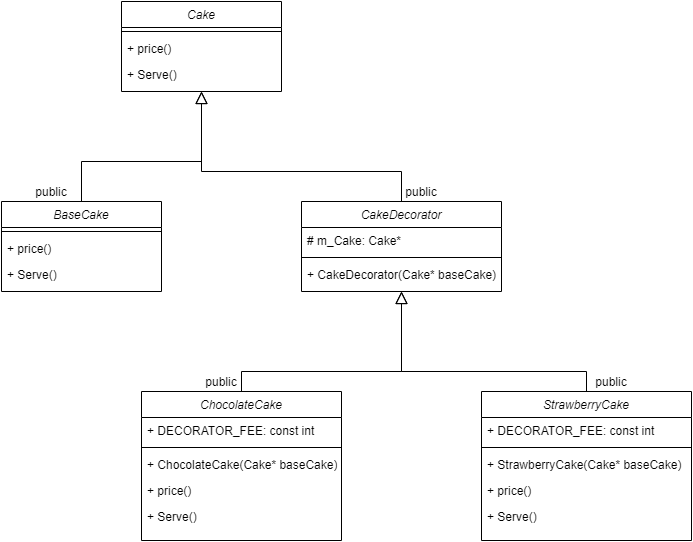

The diagram above was exported from draw.io. Its source (the exported page's mxGraphModel, read from the mxfile embedded in the PNG):
<mxGraphModel dx="1422" dy="762" grid="1" gridSize="10" guides="1" tooltips="1" connect="1" arrows="1" fold="1" page="1" pageScale="1" pageWidth="827" pageHeight="1169" math="0" shadow="0">
  <root>
    <mxCell id="WIyWlLk6GJQsqaUBKTNV-0" />
    <mxCell id="WIyWlLk6GJQsqaUBKTNV-1" parent="WIyWlLk6GJQsqaUBKTNV-0" />
    <mxCell id="zkfFHV4jXpPFQw0GAbJ--0" value="Cake" style="swimlane;fontStyle=2;align=center;verticalAlign=top;childLayout=stackLayout;horizontal=1;startSize=26;horizontalStack=0;resizeParent=1;resizeLast=0;collapsible=1;marginBottom=0;rounded=0;shadow=0;strokeWidth=1;" parent="WIyWlLk6GJQsqaUBKTNV-1" vertex="1">
      <mxGeometry x="220" y="120" width="160" height="90" as="geometry">
        <mxRectangle x="230" y="140" width="160" height="26" as="alternateBounds" />
      </mxGeometry>
    </mxCell>
    <mxCell id="zkfFHV4jXpPFQw0GAbJ--4" value="" style="line;html=1;strokeWidth=1;align=left;verticalAlign=middle;spacingTop=-1;spacingLeft=3;spacingRight=3;rotatable=0;labelPosition=right;points=[];portConstraint=eastwest;" parent="zkfFHV4jXpPFQw0GAbJ--0" vertex="1">
      <mxGeometry y="26" width="160" height="8" as="geometry" />
    </mxCell>
    <mxCell id="zkfFHV4jXpPFQw0GAbJ--5" value="+ price()" style="text;align=left;verticalAlign=top;spacingLeft=4;spacingRight=4;overflow=hidden;rotatable=0;points=[[0,0.5],[1,0.5]];portConstraint=eastwest;" parent="zkfFHV4jXpPFQw0GAbJ--0" vertex="1">
      <mxGeometry y="34" width="160" height="26" as="geometry" />
    </mxCell>
    <mxCell id="8_V_28v9-i_tVgSkyJVQ-7" value="+ Serve()" style="text;align=left;verticalAlign=top;spacingLeft=4;spacingRight=4;overflow=hidden;rotatable=0;points=[[0,0.5],[1,0.5]];portConstraint=eastwest;" vertex="1" parent="zkfFHV4jXpPFQw0GAbJ--0">
      <mxGeometry y="60" width="160" height="26" as="geometry" />
    </mxCell>
    <mxCell id="zkfFHV4jXpPFQw0GAbJ--12" value="" style="endArrow=block;endSize=10;endFill=0;shadow=0;strokeWidth=1;rounded=0;edgeStyle=elbowEdgeStyle;elbow=vertical;exitX=0.5;exitY=0;exitDx=0;exitDy=0;" parent="WIyWlLk6GJQsqaUBKTNV-1" source="8_V_28v9-i_tVgSkyJVQ-9" target="zkfFHV4jXpPFQw0GAbJ--0" edge="1">
      <mxGeometry width="160" relative="1" as="geometry">
        <mxPoint x="200" y="360" as="sourcePoint" />
        <mxPoint x="200" y="203" as="targetPoint" />
        <Array as="points">
          <mxPoint x="300" y="280" />
          <mxPoint x="220" y="300" />
        </Array>
      </mxGeometry>
    </mxCell>
    <mxCell id="8_V_28v9-i_tVgSkyJVQ-8" value="public" style="text;html=1;strokeColor=none;fillColor=none;align=center;verticalAlign=middle;whiteSpace=wrap;rounded=0;" vertex="1" parent="WIyWlLk6GJQsqaUBKTNV-1">
      <mxGeometry x="130" y="300" width="40" height="20" as="geometry" />
    </mxCell>
    <mxCell id="8_V_28v9-i_tVgSkyJVQ-9" value="BaseCake" style="swimlane;fontStyle=2;align=center;verticalAlign=top;childLayout=stackLayout;horizontal=1;startSize=26;horizontalStack=0;resizeParent=1;resizeLast=0;collapsible=1;marginBottom=0;rounded=0;shadow=0;strokeWidth=1;" vertex="1" parent="WIyWlLk6GJQsqaUBKTNV-1">
      <mxGeometry x="100" y="320" width="160" height="90" as="geometry">
        <mxRectangle x="230" y="140" width="160" height="26" as="alternateBounds" />
      </mxGeometry>
    </mxCell>
    <mxCell id="8_V_28v9-i_tVgSkyJVQ-10" value="" style="line;html=1;strokeWidth=1;align=left;verticalAlign=middle;spacingTop=-1;spacingLeft=3;spacingRight=3;rotatable=0;labelPosition=right;points=[];portConstraint=eastwest;" vertex="1" parent="8_V_28v9-i_tVgSkyJVQ-9">
      <mxGeometry y="26" width="160" height="8" as="geometry" />
    </mxCell>
    <mxCell id="8_V_28v9-i_tVgSkyJVQ-11" value="+ price()" style="text;align=left;verticalAlign=top;spacingLeft=4;spacingRight=4;overflow=hidden;rotatable=0;points=[[0,0.5],[1,0.5]];portConstraint=eastwest;" vertex="1" parent="8_V_28v9-i_tVgSkyJVQ-9">
      <mxGeometry y="34" width="160" height="26" as="geometry" />
    </mxCell>
    <mxCell id="8_V_28v9-i_tVgSkyJVQ-12" value="+ Serve()" style="text;align=left;verticalAlign=top;spacingLeft=4;spacingRight=4;overflow=hidden;rotatable=0;points=[[0,0.5],[1,0.5]];portConstraint=eastwest;" vertex="1" parent="8_V_28v9-i_tVgSkyJVQ-9">
      <mxGeometry y="60" width="160" height="26" as="geometry" />
    </mxCell>
    <mxCell id="8_V_28v9-i_tVgSkyJVQ-13" value="CakeDecorator" style="swimlane;fontStyle=2;align=center;verticalAlign=top;childLayout=stackLayout;horizontal=1;startSize=26;horizontalStack=0;resizeParent=1;resizeLast=0;collapsible=1;marginBottom=0;rounded=0;shadow=0;strokeWidth=1;" vertex="1" parent="WIyWlLk6GJQsqaUBKTNV-1">
      <mxGeometry x="400" y="320" width="200" height="90" as="geometry">
        <mxRectangle x="230" y="140" width="160" height="26" as="alternateBounds" />
      </mxGeometry>
    </mxCell>
    <mxCell id="8_V_28v9-i_tVgSkyJVQ-17" value="# m_Cake: Cake*" style="text;align=left;verticalAlign=top;spacingLeft=4;spacingRight=4;overflow=hidden;rotatable=0;points=[[0,0.5],[1,0.5]];portConstraint=eastwest;" vertex="1" parent="8_V_28v9-i_tVgSkyJVQ-13">
      <mxGeometry y="26" width="200" height="26" as="geometry" />
    </mxCell>
    <mxCell id="8_V_28v9-i_tVgSkyJVQ-14" value="" style="line;html=1;strokeWidth=1;align=left;verticalAlign=middle;spacingTop=-1;spacingLeft=3;spacingRight=3;rotatable=0;labelPosition=right;points=[];portConstraint=eastwest;" vertex="1" parent="8_V_28v9-i_tVgSkyJVQ-13">
      <mxGeometry y="52" width="200" height="8" as="geometry" />
    </mxCell>
    <mxCell id="8_V_28v9-i_tVgSkyJVQ-15" value="+ CakeDecorator(Cake* baseCake)" style="text;align=left;verticalAlign=top;spacingLeft=4;spacingRight=4;overflow=hidden;rotatable=0;points=[[0,0.5],[1,0.5]];portConstraint=eastwest;" vertex="1" parent="8_V_28v9-i_tVgSkyJVQ-13">
      <mxGeometry y="60" width="200" height="26" as="geometry" />
    </mxCell>
    <mxCell id="8_V_28v9-i_tVgSkyJVQ-18" value="" style="endArrow=block;endSize=10;endFill=0;shadow=0;strokeWidth=1;rounded=0;edgeStyle=elbowEdgeStyle;elbow=vertical;exitX=0.5;exitY=0;exitDx=0;exitDy=0;" edge="1" parent="WIyWlLk6GJQsqaUBKTNV-1" source="8_V_28v9-i_tVgSkyJVQ-13">
      <mxGeometry width="160" relative="1" as="geometry">
        <mxPoint x="190" y="330" as="sourcePoint" />
        <mxPoint x="300" y="210" as="targetPoint" />
        <Array as="points">
          <mxPoint x="310" y="290" />
          <mxPoint x="230" y="310" />
        </Array>
      </mxGeometry>
    </mxCell>
    <mxCell id="8_V_28v9-i_tVgSkyJVQ-19" value="public" style="text;html=1;strokeColor=none;fillColor=none;align=center;verticalAlign=middle;whiteSpace=wrap;rounded=0;" vertex="1" parent="WIyWlLk6GJQsqaUBKTNV-1">
      <mxGeometry x="500" y="300" width="40" height="20" as="geometry" />
    </mxCell>
    <mxCell id="8_V_28v9-i_tVgSkyJVQ-20" value="ChocolateCake" style="swimlane;fontStyle=2;align=center;verticalAlign=top;childLayout=stackLayout;horizontal=1;startSize=26;horizontalStack=0;resizeParent=1;resizeLast=0;collapsible=1;marginBottom=0;rounded=0;shadow=0;strokeWidth=1;" vertex="1" parent="WIyWlLk6GJQsqaUBKTNV-1">
      <mxGeometry x="240" y="510" width="200" height="149" as="geometry">
        <mxRectangle x="230" y="140" width="160" height="26" as="alternateBounds" />
      </mxGeometry>
    </mxCell>
    <mxCell id="8_V_28v9-i_tVgSkyJVQ-24" value="+ DECORATOR_FEE: const int" style="text;align=left;verticalAlign=top;spacingLeft=4;spacingRight=4;overflow=hidden;rotatable=0;points=[[0,0.5],[1,0.5]];portConstraint=eastwest;" vertex="1" parent="8_V_28v9-i_tVgSkyJVQ-20">
      <mxGeometry y="26" width="200" height="26" as="geometry" />
    </mxCell>
    <mxCell id="8_V_28v9-i_tVgSkyJVQ-21" value="" style="line;html=1;strokeWidth=1;align=left;verticalAlign=middle;spacingTop=-1;spacingLeft=3;spacingRight=3;rotatable=0;labelPosition=right;points=[];portConstraint=eastwest;" vertex="1" parent="8_V_28v9-i_tVgSkyJVQ-20">
      <mxGeometry y="52" width="200" height="8" as="geometry" />
    </mxCell>
    <mxCell id="8_V_28v9-i_tVgSkyJVQ-25" value="+ ChocolateCake(Cake* baseCake)" style="text;align=left;verticalAlign=top;spacingLeft=4;spacingRight=4;overflow=hidden;rotatable=0;points=[[0,0.5],[1,0.5]];portConstraint=eastwest;" vertex="1" parent="8_V_28v9-i_tVgSkyJVQ-20">
      <mxGeometry y="60" width="200" height="26" as="geometry" />
    </mxCell>
    <mxCell id="8_V_28v9-i_tVgSkyJVQ-22" value="+ price()" style="text;align=left;verticalAlign=top;spacingLeft=4;spacingRight=4;overflow=hidden;rotatable=0;points=[[0,0.5],[1,0.5]];portConstraint=eastwest;" vertex="1" parent="8_V_28v9-i_tVgSkyJVQ-20">
      <mxGeometry y="86" width="200" height="26" as="geometry" />
    </mxCell>
    <mxCell id="8_V_28v9-i_tVgSkyJVQ-23" value="+ Serve()" style="text;align=left;verticalAlign=top;spacingLeft=4;spacingRight=4;overflow=hidden;rotatable=0;points=[[0,0.5],[1,0.5]];portConstraint=eastwest;" vertex="1" parent="8_V_28v9-i_tVgSkyJVQ-20">
      <mxGeometry y="112" width="200" height="26" as="geometry" />
    </mxCell>
    <mxCell id="8_V_28v9-i_tVgSkyJVQ-26" value="StrawberryCake" style="swimlane;fontStyle=2;align=center;verticalAlign=top;childLayout=stackLayout;horizontal=1;startSize=26;horizontalStack=0;resizeParent=1;resizeLast=0;collapsible=1;marginBottom=0;rounded=0;shadow=0;strokeWidth=1;" vertex="1" parent="WIyWlLk6GJQsqaUBKTNV-1">
      <mxGeometry x="580" y="510" width="210" height="149" as="geometry">
        <mxRectangle x="230" y="140" width="160" height="26" as="alternateBounds" />
      </mxGeometry>
    </mxCell>
    <mxCell id="8_V_28v9-i_tVgSkyJVQ-27" value="+ DECORATOR_FEE: const int" style="text;align=left;verticalAlign=top;spacingLeft=4;spacingRight=4;overflow=hidden;rotatable=0;points=[[0,0.5],[1,0.5]];portConstraint=eastwest;" vertex="1" parent="8_V_28v9-i_tVgSkyJVQ-26">
      <mxGeometry y="26" width="210" height="26" as="geometry" />
    </mxCell>
    <mxCell id="8_V_28v9-i_tVgSkyJVQ-28" value="" style="line;html=1;strokeWidth=1;align=left;verticalAlign=middle;spacingTop=-1;spacingLeft=3;spacingRight=3;rotatable=0;labelPosition=right;points=[];portConstraint=eastwest;" vertex="1" parent="8_V_28v9-i_tVgSkyJVQ-26">
      <mxGeometry y="52" width="210" height="8" as="geometry" />
    </mxCell>
    <mxCell id="8_V_28v9-i_tVgSkyJVQ-29" value="+ StrawberryCake(Cake* baseCake)" style="text;align=left;verticalAlign=top;spacingLeft=4;spacingRight=4;overflow=hidden;rotatable=0;points=[[0,0.5],[1,0.5]];portConstraint=eastwest;" vertex="1" parent="8_V_28v9-i_tVgSkyJVQ-26">
      <mxGeometry y="60" width="210" height="26" as="geometry" />
    </mxCell>
    <mxCell id="8_V_28v9-i_tVgSkyJVQ-30" value="+ price()" style="text;align=left;verticalAlign=top;spacingLeft=4;spacingRight=4;overflow=hidden;rotatable=0;points=[[0,0.5],[1,0.5]];portConstraint=eastwest;" vertex="1" parent="8_V_28v9-i_tVgSkyJVQ-26">
      <mxGeometry y="86" width="210" height="26" as="geometry" />
    </mxCell>
    <mxCell id="8_V_28v9-i_tVgSkyJVQ-31" value="+ Serve()" style="text;align=left;verticalAlign=top;spacingLeft=4;spacingRight=4;overflow=hidden;rotatable=0;points=[[0,0.5],[1,0.5]];portConstraint=eastwest;" vertex="1" parent="8_V_28v9-i_tVgSkyJVQ-26">
      <mxGeometry y="112" width="210" height="26" as="geometry" />
    </mxCell>
    <mxCell id="8_V_28v9-i_tVgSkyJVQ-33" value="" style="endArrow=block;endSize=10;endFill=0;shadow=0;strokeWidth=1;rounded=0;edgeStyle=elbowEdgeStyle;elbow=vertical;exitX=0.5;exitY=0;exitDx=0;exitDy=0;" edge="1" parent="WIyWlLk6GJQsqaUBKTNV-1" source="8_V_28v9-i_tVgSkyJVQ-26">
      <mxGeometry width="160" relative="1" as="geometry">
        <mxPoint x="700" y="520" as="sourcePoint" />
        <mxPoint x="500" y="410" as="targetPoint" />
        <Array as="points">
          <mxPoint x="510" y="490" />
          <mxPoint x="430" y="510" />
        </Array>
      </mxGeometry>
    </mxCell>
    <mxCell id="8_V_28v9-i_tVgSkyJVQ-34" value="" style="endArrow=block;endSize=10;endFill=0;shadow=0;strokeWidth=1;rounded=0;edgeStyle=elbowEdgeStyle;elbow=vertical;exitX=0.5;exitY=0;exitDx=0;exitDy=0;" edge="1" parent="WIyWlLk6GJQsqaUBKTNV-1" source="8_V_28v9-i_tVgSkyJVQ-20">
      <mxGeometry width="160" relative="1" as="geometry">
        <mxPoint x="695" y="520" as="sourcePoint" />
        <mxPoint x="500" y="410" as="targetPoint" />
        <Array as="points">
          <mxPoint x="500" y="490" />
          <mxPoint x="490" y="490" />
          <mxPoint x="520" y="500" />
          <mxPoint x="440" y="520" />
        </Array>
      </mxGeometry>
    </mxCell>
    <mxCell id="8_V_28v9-i_tVgSkyJVQ-35" value="public" style="text;html=1;strokeColor=none;fillColor=none;align=center;verticalAlign=middle;whiteSpace=wrap;rounded=0;" vertex="1" parent="WIyWlLk6GJQsqaUBKTNV-1">
      <mxGeometry x="300" y="490" width="40" height="20" as="geometry" />
    </mxCell>
    <mxCell id="8_V_28v9-i_tVgSkyJVQ-36" value="public" style="text;html=1;strokeColor=none;fillColor=none;align=center;verticalAlign=middle;whiteSpace=wrap;rounded=0;" vertex="1" parent="WIyWlLk6GJQsqaUBKTNV-1">
      <mxGeometry x="690" y="490" width="40" height="20" as="geometry" />
    </mxCell>
  </root>
</mxGraphModel>